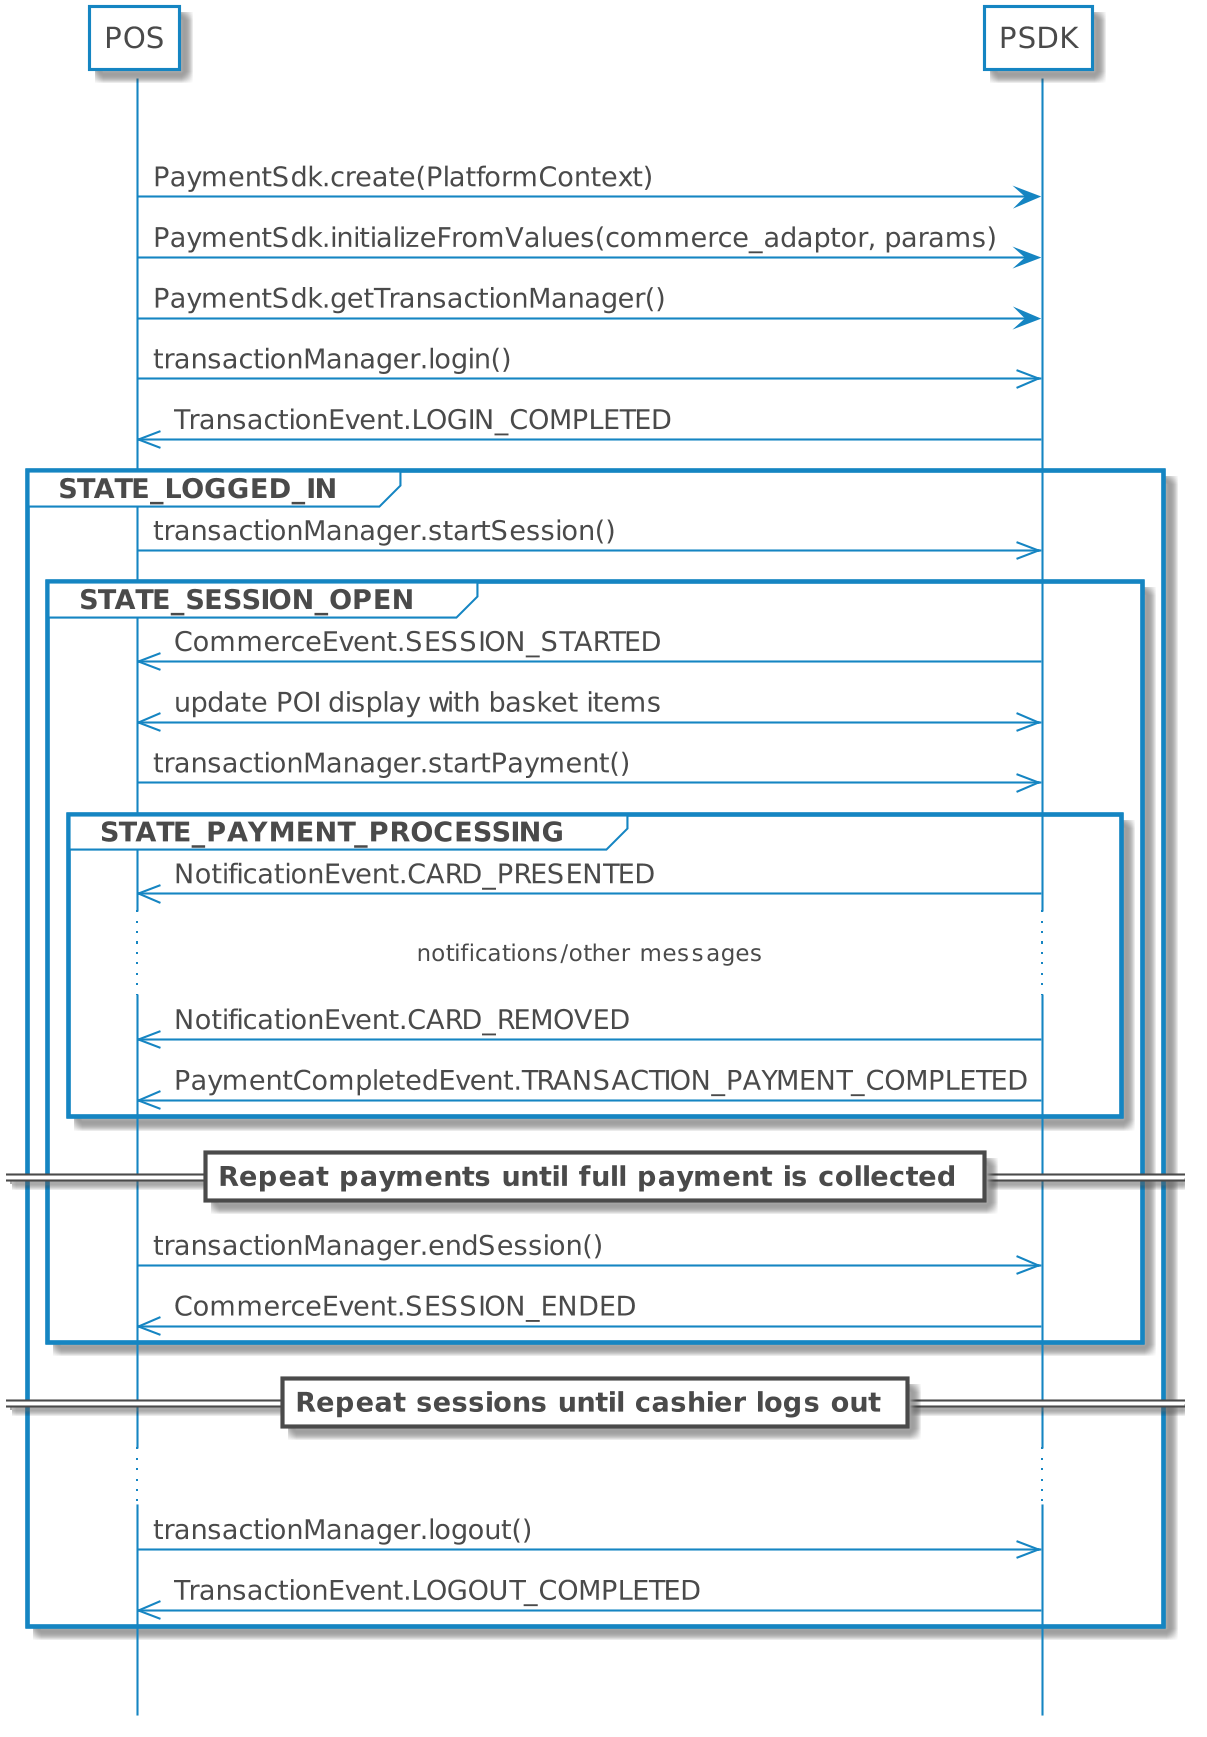

The diagram above was rendered by PlantUML. Its source (embedded in the PNG):
@startuml

hide stereotype

skinparam componentStyle uml2
skinparam backgroundColor white
skinparam dpi 200

skinparam Default {
    FontName Arial
    FontColor #4A4A4A
}

skinparam Activity {
    BackgroundColor white
    BarColor #3A3D42
    BorderColor #1585C2
    DiamondBackgroundColor white
    DiamondBorderColor #1585C2
    EndColor #4A4A4A
    StartColor #4A4A4A
}

skinparam Actor {
    BackgroundColor white
    BorderColor #1585C2
}

skinparam Arrow {
    Color #1585C2
    LollipopColor #1585C2
}

skinparam Cloud {
    BackgroundColor white
}

skinparam component {
    RoundCorner<<device>> 20
    BorderThickness<<device>> 2
}

skinparam Note {
    BackgroundColor white
    BorderColor #1585C2
}

skinparam Participant {
    BackgroundColor white
    BorderColor #1585C2
}

skinparam Rectangle {
    BackgroundColor white
    BackgroundColor<<highlight>> #E6F8FF
}

skinparam Sequence {
    BoxBackgroundColor white
    BoxBorderColor #1585C2
    DividerBackgroundColor white
    DividerBorderColor #4A4A4A
    GroupBackgroundColor white
    GroupBodyBackgroundColor white
    GroupBorderColor #1585C2
    LifeLineBackgroundColor white
    LifeLineBorderColor #1585C2
    NewpageSeparatorColor #1585C2
    ReferenceBackgroundColor white
    ReferenceBorderColor #1585C2
    ReferenceHeaderBackgroundColor white
}

skinparam Title {
    FontStyle bold
    FontColor #272527 
}

hide footbox

participant POS order 10
participant PSDK order 20
|||
POS -> PSDK: PaymentSdk.create(PlatformContext)
POS -> PSDK: PaymentSdk.initializeFromValues(commerce_adaptor, params)
POS -> PSDK: PaymentSdk.getTransactionManager()
POS ->> PSDK: transactionManager.login()
POS <<- PSDK: TransactionEvent.LOGIN_COMPLETED
group STATE_LOGGED_IN
  POS ->> PSDK: transactionManager.startSession()
  group STATE_SESSION_OPEN
    POS <<- PSDK: CommerceEvent.SESSION_STARTED
    POS <<->> PSDK: update POI display with basket items
    POS ->> PSDK: transactionManager.startPayment()
    group STATE_PAYMENT_PROCESSING
      POS <<- PSDK: NotificationEvent.CARD_PRESENTED
      ...notifications/other messages...
      POS <<- PSDK: NotificationEvent.CARD_REMOVED
      POS <<- PSDK: PaymentCompletedEvent.TRANSACTION_PAYMENT_COMPLETED
    end
    == Repeat payments until full payment is collected ==
    POS ->> PSDK: transactionManager.endSession()
    POS <<- PSDK: CommerceEvent.SESSION_ENDED
  end
  == Repeat sessions until cashier logs out ==
  ...
  POS ->> PSDK: transactionManager.logout()
  POS <<- PSDK: TransactionEvent.LOGOUT_COMPLETED
end
|||

@enduml